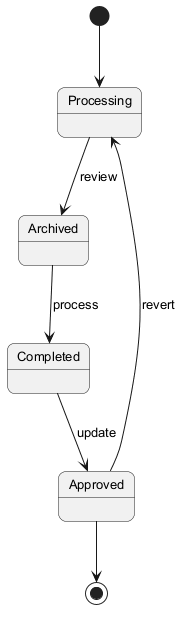

The diagram above was rendered by PlantUML. Its source (embedded in the PNG):
@startuml
skinparam backgroundColor #FFFFFF
skinparam roundCorner 15
skinparam defaultFontSize 13
[*] --> Processing
Processing --> Archived : review
Archived --> Completed : process
Completed --> Approved : update
Approved --> Processing : revert
Approved --> [*]
@enduml